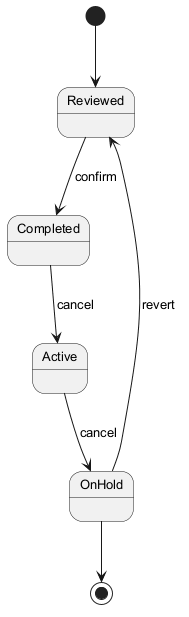

The diagram above was rendered by PlantUML. Its source (embedded in the PNG):
@startuml
skinparam monochrome true
skinparam defaultFontSize 13
[*] --> Reviewed
Reviewed --> Completed : confirm
Completed --> Active : cancel
Active --> OnHold : cancel
OnHold --> Reviewed : revert
OnHold --> [*]
@enduml